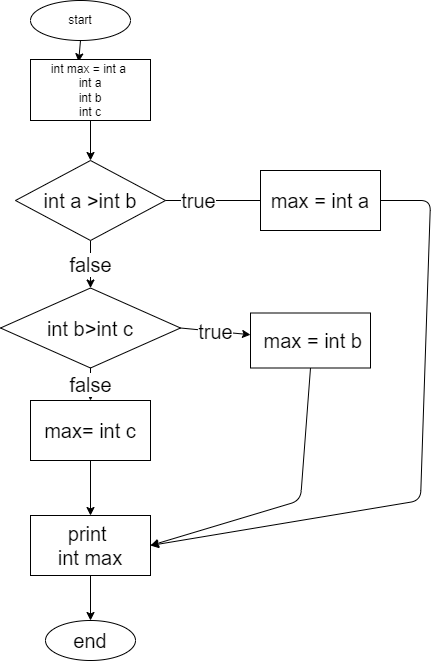

The diagram above was exported from draw.io. Its source (the exported page's mxGraphModel, read from the mxfile embedded in the PNG):
<mxGraphModel dx="990" dy="365" grid="1" gridSize="10" guides="1" tooltips="1" connect="1" arrows="1" fold="1" page="1" pageScale="1" pageWidth="827" pageHeight="1169" math="0" shadow="0">
  <root>
    <mxCell id="0" />
    <mxCell id="1" parent="0" />
    <mxCell id="10" style="edgeStyle=none;html=1;exitX=0.5;exitY=1;exitDx=0;exitDy=0;entryX=0.401;entryY=0.038;entryDx=0;entryDy=0;entryPerimeter=0;fontSize=20;" parent="1" source="3" target="4" edge="1">
      <mxGeometry relative="1" as="geometry" />
    </mxCell>
    <mxCell id="3" value="start" style="ellipse;whiteSpace=wrap;html=1;" parent="1" vertex="1">
      <mxGeometry x="300" y="10" width="100" height="40" as="geometry" />
    </mxCell>
    <mxCell id="12" style="edgeStyle=none;html=1;exitX=0.5;exitY=1;exitDx=0;exitDy=0;entryX=0.5;entryY=0;entryDx=0;entryDy=0;fontSize=20;" parent="1" source="4" target="6" edge="1">
      <mxGeometry relative="1" as="geometry" />
    </mxCell>
    <mxCell id="4" value="int max = int a&amp;nbsp;&lt;br&gt;int a&lt;br&gt;int b&lt;br&gt;int c" style="rounded=0;whiteSpace=wrap;html=1;" parent="1" vertex="1">
      <mxGeometry x="300" y="69" width="120" height="61" as="geometry" />
    </mxCell>
    <mxCell id="13" value="true" style="edgeStyle=none;html=1;exitX=0;exitY=0.5;exitDx=0;exitDy=0;entryX=1;entryY=0.5;entryDx=0;entryDy=0;fontSize=20;" parent="1" source="6" target="8" edge="1">
      <mxGeometry relative="1" as="geometry" />
    </mxCell>
    <mxCell id="14" value="false" style="edgeStyle=none;html=1;exitX=0.5;exitY=1;exitDx=0;exitDy=0;entryX=0.5;entryY=0;entryDx=0;entryDy=0;fontSize=20;" parent="1" source="6" target="7" edge="1">
      <mxGeometry relative="1" as="geometry" />
    </mxCell>
    <mxCell id="6" value="int a &amp;gt;int b" style="rhombus;whiteSpace=wrap;html=1;fontSize=20;" parent="1" vertex="1">
      <mxGeometry x="285" y="170" width="150" height="80" as="geometry" />
    </mxCell>
    <mxCell id="15" value="true" style="edgeStyle=none;html=1;exitX=1;exitY=0.5;exitDx=0;exitDy=0;fontSize=20;" parent="1" source="7" target="9" edge="1">
      <mxGeometry relative="1" as="geometry" />
    </mxCell>
    <mxCell id="18" value="false" style="edgeStyle=none;html=1;exitX=0.5;exitY=1;exitDx=0;exitDy=0;entryX=0.5;entryY=0;entryDx=0;entryDy=0;fontSize=20;" parent="1" source="7" target="16" edge="1">
      <mxGeometry relative="1" as="geometry" />
    </mxCell>
    <mxCell id="7" value="int b&amp;gt;int c" style="rhombus;whiteSpace=wrap;html=1;fontSize=20;" parent="1" vertex="1">
      <mxGeometry x="270" y="297.5" width="180" height="80" as="geometry" />
    </mxCell>
    <mxCell id="22" style="edgeStyle=none;html=1;exitX=1;exitY=0.5;exitDx=0;exitDy=0;entryX=1;entryY=0.5;entryDx=0;entryDy=0;fontSize=20;" parent="1" source="8" target="17" edge="1">
      <mxGeometry relative="1" as="geometry">
        <Array as="points">
          <mxPoint x="700" y="210" />
          <mxPoint x="690" y="510" />
        </Array>
      </mxGeometry>
    </mxCell>
    <mxCell id="8" value="max = int a" style="rounded=0;whiteSpace=wrap;html=1;fontSize=20;" parent="1" vertex="1">
      <mxGeometry x="530" y="180" width="120" height="60" as="geometry" />
    </mxCell>
    <mxCell id="23" style="edgeStyle=none;html=1;exitX=0.5;exitY=1;exitDx=0;exitDy=0;entryX=1;entryY=0.5;entryDx=0;entryDy=0;fontSize=20;" parent="1" source="9" target="17" edge="1">
      <mxGeometry relative="1" as="geometry">
        <Array as="points">
          <mxPoint x="570" y="510" />
        </Array>
      </mxGeometry>
    </mxCell>
    <mxCell id="9" value="&amp;nbsp;max = int b" style="rounded=0;whiteSpace=wrap;html=1;fontSize=20;" parent="1" vertex="1">
      <mxGeometry x="520" y="322.5" width="120" height="55" as="geometry" />
    </mxCell>
    <mxCell id="19" style="edgeStyle=none;html=1;exitX=0.5;exitY=1;exitDx=0;exitDy=0;entryX=0.5;entryY=0;entryDx=0;entryDy=0;fontSize=20;" parent="1" source="16" target="17" edge="1">
      <mxGeometry relative="1" as="geometry" />
    </mxCell>
    <mxCell id="16" value="max= int c" style="rounded=0;whiteSpace=wrap;html=1;fontSize=20;" parent="1" vertex="1">
      <mxGeometry x="300" y="410" width="120" height="60" as="geometry" />
    </mxCell>
    <mxCell id="21" style="edgeStyle=none;html=1;exitX=0.5;exitY=1;exitDx=0;exitDy=0;entryX=0.5;entryY=0;entryDx=0;entryDy=0;fontSize=20;" parent="1" source="17" target="20" edge="1">
      <mxGeometry relative="1" as="geometry" />
    </mxCell>
    <mxCell id="17" value="print&amp;nbsp;&lt;br&gt;int max" style="rounded=0;whiteSpace=wrap;html=1;fontSize=20;" parent="1" vertex="1">
      <mxGeometry x="300" y="525" width="120" height="60" as="geometry" />
    </mxCell>
    <mxCell id="20" value="end" style="ellipse;whiteSpace=wrap;html=1;fontSize=20;" parent="1" vertex="1">
      <mxGeometry x="315" y="630" width="90" height="40" as="geometry" />
    </mxCell>
  </root>
</mxGraphModel>